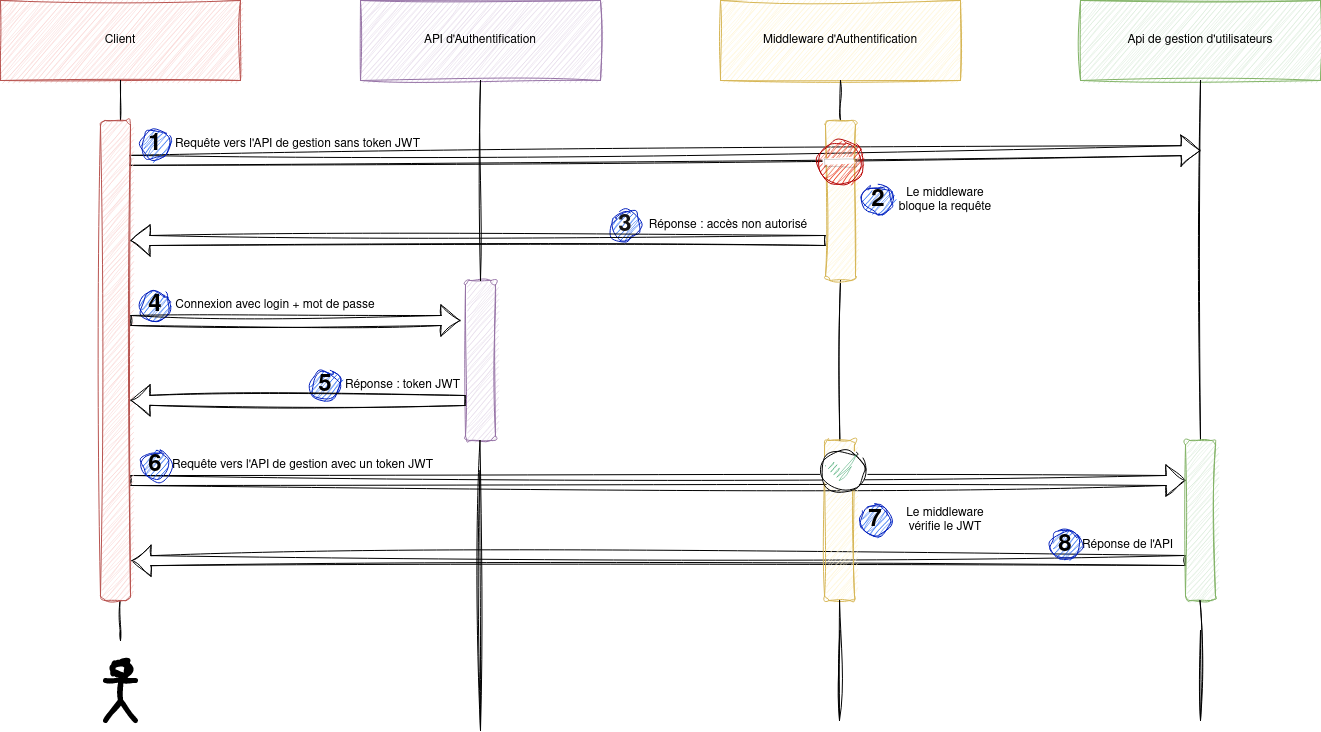

The diagram above was exported from draw.io. Its source (the exported page's mxGraphModel, read from the mxfile embedded in the PNG):
<mxGraphModel dx="1674" dy="1920" grid="1" gridSize="10" guides="1" tooltips="1" connect="1" arrows="1" fold="1" page="1" pageScale="1" pageWidth="827" pageHeight="1169" math="0" shadow="0">
  <root>
    <mxCell id="0" />
    <mxCell id="1" parent="0" />
    <mxCell id="Bi5-bl8IuxDmXKODMzO1-6" value="" style="shape=flexArrow;endArrow=classic;html=1;rounded=0;sketch=1;hachureGap=4;jiggle=2;curveFitting=1;fontFamily=Architects Daughter;fontSource=https%3A%2F%2Ffonts.googleapis.com%2Fcss%3Ffamily%3DArchitects%2BDaughter;fontSize=16;exitX=0;exitY=0.75;exitDx=0;exitDy=0;entryX=1.033;entryY=0.917;entryDx=0;entryDy=0;entryPerimeter=0;" edge="1" parent="1" source="243QyRulBXpM2tCjIqUp-44" target="243QyRulBXpM2tCjIqUp-4">
      <mxGeometry width="50" height="50" relative="1" as="geometry">
        <mxPoint x="220" y="530" as="sourcePoint" />
        <mxPoint x="220" y="520" as="targetPoint" />
      </mxGeometry>
    </mxCell>
    <mxCell id="Bi5-bl8IuxDmXKODMzO1-5" value="" style="shape=flexArrow;endArrow=classic;html=1;rounded=0;sketch=1;hachureGap=4;jiggle=2;curveFitting=1;fontFamily=Architects Daughter;fontSource=https%3A%2F%2Ffonts.googleapis.com%2Fcss%3Ffamily%3DArchitects%2BDaughter;fontSize=16;exitX=1;exitY=0.75;exitDx=0;exitDy=0;entryX=0;entryY=0.25;entryDx=0;entryDy=0;" edge="1" parent="1" source="243QyRulBXpM2tCjIqUp-4" target="243QyRulBXpM2tCjIqUp-44">
      <mxGeometry width="50" height="50" relative="1" as="geometry">
        <mxPoint x="815" y="479.5" as="sourcePoint" />
        <mxPoint x="480" y="479.5" as="targetPoint" />
      </mxGeometry>
    </mxCell>
    <mxCell id="Bi5-bl8IuxDmXKODMzO1-1" value="" style="shape=flexArrow;endArrow=classic;html=1;rounded=0;sketch=1;hachureGap=4;jiggle=2;curveFitting=1;fontFamily=Architects Daughter;fontSource=https%3A%2F%2Ffonts.googleapis.com%2Fcss%3Ffamily%3DArchitects%2BDaughter;fontSize=16;exitX=0.967;exitY=0.083;exitDx=0;exitDy=0;exitPerimeter=0;" edge="1" parent="1" source="243QyRulBXpM2tCjIqUp-4">
      <mxGeometry width="50" height="50" relative="1" as="geometry">
        <mxPoint x="260" y="126.25" as="sourcePoint" />
        <mxPoint x="1280" y="110" as="targetPoint" />
      </mxGeometry>
    </mxCell>
    <mxCell id="243QyRulBXpM2tCjIqUp-49" value="" style="endArrow=none;html=1;rounded=0;entryX=0.5;entryY=1;entryDx=0;entryDy=0;sketch=1;curveFitting=1;jiggle=2;" parent="1" edge="1">
      <mxGeometry width="50" height="50" relative="1" as="geometry">
        <mxPoint x="200" y="590" as="sourcePoint" />
        <mxPoint x="199.5" y="560" as="targetPoint" />
        <Array as="points">
          <mxPoint x="200" y="600" />
        </Array>
      </mxGeometry>
    </mxCell>
    <mxCell id="0fuMdFuiWBrqTVu0z_TD-1" value="Client" style="rounded=0;whiteSpace=wrap;html=1;rotation=0;fillColor=#f8cecc;strokeColor=#b85450;sketch=1;curveFitting=1;jiggle=2;" parent="1" vertex="1">
      <mxGeometry x="80" y="-40" width="240" height="80" as="geometry" />
    </mxCell>
    <mxCell id="243QyRulBXpM2tCjIqUp-1" value="API d'Authentification" style="rounded=0;whiteSpace=wrap;html=1;rotation=0;fillColor=#e1d5e7;strokeColor=#9673a6;sketch=1;curveFitting=1;jiggle=2;" parent="1" vertex="1">
      <mxGeometry x="440" y="-40" width="240" height="80" as="geometry" />
    </mxCell>
    <mxCell id="243QyRulBXpM2tCjIqUp-2" value="Api de gestion d'utilisateurs" style="rounded=0;whiteSpace=wrap;html=1;rotation=0;fillColor=#d5e8d4;strokeColor=#82b366;sketch=1;curveFitting=1;jiggle=2;" parent="1" vertex="1">
      <mxGeometry x="1160" y="-40" width="240" height="80" as="geometry" />
    </mxCell>
    <mxCell id="243QyRulBXpM2tCjIqUp-6" value="" style="rounded=1;whiteSpace=wrap;html=1;fillColor=#e1d5e7;strokeColor=#9673a6;sketch=1;curveFitting=1;jiggle=2;" parent="1" vertex="1">
      <mxGeometry x="545" y="240" width="30" height="160" as="geometry" />
    </mxCell>
    <mxCell id="243QyRulBXpM2tCjIqUp-7" value="Middleware d'Authentification" style="rounded=0;whiteSpace=wrap;html=1;rotation=0;fillColor=#fff2cc;strokeColor=#d6b656;sketch=1;curveFitting=1;jiggle=2;" parent="1" vertex="1">
      <mxGeometry x="800" y="-40" width="240" height="80" as="geometry" />
    </mxCell>
    <mxCell id="243QyRulBXpM2tCjIqUp-8" value="" style="endArrow=none;html=1;rounded=0;entryX=0.5;entryY=1;entryDx=0;entryDy=0;exitX=0.5;exitY=0;exitDx=0;exitDy=0;sketch=1;curveFitting=1;jiggle=2;" parent="1" source="243QyRulBXpM2tCjIqUp-6" target="243QyRulBXpM2tCjIqUp-1" edge="1">
      <mxGeometry width="50" height="50" relative="1" as="geometry">
        <mxPoint x="560" y="200" as="sourcePoint" />
        <mxPoint x="559.5" y="160" as="targetPoint" />
      </mxGeometry>
    </mxCell>
    <mxCell id="243QyRulBXpM2tCjIqUp-11" value="" style="endArrow=none;html=1;rounded=0;entryX=0.5;entryY=1;entryDx=0;entryDy=0;sketch=1;curveFitting=1;jiggle=2;" parent="1" source="243QyRulBXpM2tCjIqUp-23" target="243QyRulBXpM2tCjIqUp-7" edge="1">
      <mxGeometry width="50" height="50" relative="1" as="geometry">
        <mxPoint x="920" y="560" as="sourcePoint" />
        <mxPoint x="920" y="80" as="targetPoint" />
      </mxGeometry>
    </mxCell>
    <mxCell id="243QyRulBXpM2tCjIqUp-15" value="" style="endArrow=none;html=1;rounded=0;entryX=0.5;entryY=1;entryDx=0;entryDy=0;sketch=1;curveFitting=1;jiggle=2;" parent="1" source="243QyRulBXpM2tCjIqUp-44" target="243QyRulBXpM2tCjIqUp-2" edge="1">
      <mxGeometry width="50" height="50" relative="1" as="geometry">
        <mxPoint x="1279.5" y="560" as="sourcePoint" />
        <mxPoint x="1279.5" y="80" as="targetPoint" />
      </mxGeometry>
    </mxCell>
    <mxCell id="243QyRulBXpM2tCjIqUp-17" value="" style="endArrow=none;html=1;rounded=0;sketch=1;curveFitting=1;jiggle=2;" parent="1" edge="1">
      <mxGeometry width="50" height="50" relative="1" as="geometry">
        <mxPoint x="200" y="80" as="sourcePoint" />
        <mxPoint x="200" y="40" as="targetPoint" />
      </mxGeometry>
    </mxCell>
    <mxCell id="243QyRulBXpM2tCjIqUp-20" value="" style="endArrow=none;html=1;rounded=0;sketch=1;curveFitting=1;jiggle=2;" parent="1" edge="1">
      <mxGeometry width="50" height="50" relative="1" as="geometry">
        <mxPoint x="559.5" y="430" as="sourcePoint" />
        <mxPoint x="559.5" y="400" as="targetPoint" />
        <Array as="points">
          <mxPoint x="560" y="690" />
        </Array>
      </mxGeometry>
    </mxCell>
    <mxCell id="243QyRulBXpM2tCjIqUp-24" value="" style="endArrow=none;html=1;rounded=0;entryX=0.5;entryY=1;entryDx=0;entryDy=0;sketch=1;curveFitting=1;jiggle=2;" parent="1" source="243QyRulBXpM2tCjIqUp-42" target="243QyRulBXpM2tCjIqUp-23" edge="1">
      <mxGeometry width="50" height="50" relative="1" as="geometry">
        <mxPoint x="920" y="560" as="sourcePoint" />
        <mxPoint x="920" y="40" as="targetPoint" />
      </mxGeometry>
    </mxCell>
    <mxCell id="243QyRulBXpM2tCjIqUp-23" value="" style="rounded=1;whiteSpace=wrap;html=1;fillColor=#fff2cc;strokeColor=#d6b656;sketch=1;curveFitting=1;jiggle=2;" parent="1" vertex="1">
      <mxGeometry x="905" y="80" width="30" height="160" as="geometry" />
    </mxCell>
    <mxCell id="243QyRulBXpM2tCjIqUp-25" value="&lt;div&gt;Requête vers l'API de gestion sans token JWT&lt;/div&gt;" style="text;html=1;strokeColor=none;fillColor=none;align=center;verticalAlign=middle;whiteSpace=wrap;rounded=0;sketch=1;curveFitting=1;jiggle=2;" parent="1" vertex="1">
      <mxGeometry x="250" y="88.75" width="255" height="30" as="geometry" />
    </mxCell>
    <mxCell id="243QyRulBXpM2tCjIqUp-26" value="" style="shape=umlActor;verticalLabelPosition=bottom;verticalAlign=top;html=1;outlineConnect=0;strokeWidth=5;sketch=1;curveFitting=1;jiggle=2;" parent="1" vertex="1">
      <mxGeometry x="185" y="620" width="30" height="60" as="geometry" />
    </mxCell>
    <mxCell id="243QyRulBXpM2tCjIqUp-28" value="" style="ellipse;whiteSpace=wrap;html=1;aspect=fixed;fillColor=#e51400;fontColor=#ffffff;strokeColor=#B20000;sketch=1;curveFitting=1;jiggle=2;" parent="1" vertex="1">
      <mxGeometry x="897.5" y="100" width="45" height="45" as="geometry" />
    </mxCell>
    <mxCell id="243QyRulBXpM2tCjIqUp-29" value="" style="rounded=0;whiteSpace=wrap;html=1;strokeWidth=0;sketch=1;curveFitting=1;jiggle=2;" parent="1" vertex="1">
      <mxGeometry x="904.06" y="118.75" width="31.87" height="7.5" as="geometry" />
    </mxCell>
    <mxCell id="243QyRulBXpM2tCjIqUp-33" value="Le middleware bloque la requête " style="text;html=1;strokeColor=none;fillColor=none;align=center;verticalAlign=middle;whiteSpace=wrap;rounded=0;sketch=1;curveFitting=1;jiggle=2;" parent="1" vertex="1">
      <mxGeometry x="970.0000000000001" y="145" width="110" height="30" as="geometry" />
    </mxCell>
    <mxCell id="243QyRulBXpM2tCjIqUp-35" value="Réponse : accès non autorisé" style="text;html=1;strokeColor=none;fillColor=none;align=center;verticalAlign=middle;whiteSpace=wrap;rounded=0;sketch=1;curveFitting=1;jiggle=2;" parent="1" vertex="1">
      <mxGeometry x="717.5" y="170" width="180" height="30" as="geometry" />
    </mxCell>
    <mxCell id="243QyRulBXpM2tCjIqUp-36" value="&lt;div&gt;Connexion avec login + mot de passe&lt;br&gt;&lt;/div&gt;" style="text;html=1;strokeColor=none;fillColor=none;align=center;verticalAlign=middle;whiteSpace=wrap;rounded=0;sketch=1;curveFitting=1;jiggle=2;" parent="1" vertex="1">
      <mxGeometry x="250" y="250" width="210" height="30" as="geometry" />
    </mxCell>
    <mxCell id="243QyRulBXpM2tCjIqUp-38" value="Réponse : token JWT" style="text;html=1;strokeColor=none;fillColor=none;align=center;verticalAlign=middle;whiteSpace=wrap;rounded=0;sketch=1;curveFitting=1;jiggle=2;" parent="1" vertex="1">
      <mxGeometry x="420" y="330" width="125" height="30" as="geometry" />
    </mxCell>
    <mxCell id="243QyRulBXpM2tCjIqUp-43" value="" style="endArrow=none;html=1;rounded=0;entryX=0.5;entryY=1;entryDx=0;entryDy=0;sketch=1;curveFitting=1;jiggle=2;" parent="1" target="243QyRulBXpM2tCjIqUp-42" edge="1">
      <mxGeometry width="50" height="50" relative="1" as="geometry">
        <mxPoint x="920" y="560" as="sourcePoint" />
        <mxPoint x="920" y="240" as="targetPoint" />
      </mxGeometry>
    </mxCell>
    <mxCell id="243QyRulBXpM2tCjIqUp-42" value="" style="rounded=1;whiteSpace=wrap;html=1;fillColor=#fff2cc;strokeColor=#d6b656;sketch=1;curveFitting=1;jiggle=2;" parent="1" vertex="1">
      <mxGeometry x="904.06" y="400" width="30" height="160" as="geometry" />
    </mxCell>
    <mxCell id="243QyRulBXpM2tCjIqUp-45" value="" style="endArrow=none;html=1;rounded=0;entryX=0.5;entryY=1;entryDx=0;entryDy=0;sketch=1;curveFitting=1;jiggle=2;" parent="1" target="243QyRulBXpM2tCjIqUp-44" edge="1">
      <mxGeometry width="50" height="50" relative="1" as="geometry">
        <mxPoint x="1279.5" y="560" as="sourcePoint" />
        <mxPoint x="1280" y="40" as="targetPoint" />
      </mxGeometry>
    </mxCell>
    <mxCell id="243QyRulBXpM2tCjIqUp-44" value="" style="rounded=1;whiteSpace=wrap;html=1;fillColor=#d5e8d4;strokeColor=#82b366;sketch=1;curveFitting=1;jiggle=2;" parent="1" vertex="1">
      <mxGeometry x="1265" y="400" width="30" height="160" as="geometry" />
    </mxCell>
    <mxCell id="243QyRulBXpM2tCjIqUp-46" value="" style="endArrow=none;html=1;rounded=0;entryX=0.5;entryY=1;entryDx=0;entryDy=0;sketch=1;curveFitting=1;jiggle=2;" parent="1" target="243QyRulBXpM2tCjIqUp-42" edge="1">
      <mxGeometry width="50" height="50" relative="1" as="geometry">
        <mxPoint x="919.5" y="590" as="sourcePoint" />
        <mxPoint x="919.5" y="560" as="targetPoint" />
        <Array as="points">
          <mxPoint x="919" y="680" />
        </Array>
      </mxGeometry>
    </mxCell>
    <mxCell id="243QyRulBXpM2tCjIqUp-47" value="" style="endArrow=none;html=1;rounded=0;entryX=0.5;entryY=1;entryDx=0;entryDy=0;sketch=1;curveFitting=1;jiggle=2;" parent="1" edge="1">
      <mxGeometry width="50" height="50" relative="1" as="geometry">
        <mxPoint x="1280" y="590" as="sourcePoint" />
        <mxPoint x="1279.5" y="560" as="targetPoint" />
        <Array as="points">
          <mxPoint x="1280" y="680" />
        </Array>
      </mxGeometry>
    </mxCell>
    <mxCell id="243QyRulBXpM2tCjIqUp-57" value="Le middleware vérifie le JWT " style="text;html=1;strokeColor=none;fillColor=none;align=center;verticalAlign=middle;whiteSpace=wrap;rounded=0;sketch=1;curveFitting=1;jiggle=2;" parent="1" vertex="1">
      <mxGeometry x="970" y="465" width="110" height="30" as="geometry" />
    </mxCell>
    <mxCell id="243QyRulBXpM2tCjIqUp-58" value="&lt;div&gt;Requête vers l'API de gestion avec un token JWT&lt;/div&gt;" style="text;html=1;strokeColor=none;fillColor=none;align=center;verticalAlign=middle;whiteSpace=wrap;rounded=0;sketch=1;curveFitting=1;jiggle=2;" parent="1" vertex="1">
      <mxGeometry x="250" y="410" width="265" height="30" as="geometry" />
    </mxCell>
    <mxCell id="243QyRulBXpM2tCjIqUp-59" value="&lt;div&gt;Réponse de l'API&lt;/div&gt;" style="text;html=1;strokeColor=none;fillColor=none;align=center;verticalAlign=middle;whiteSpace=wrap;rounded=0;sketch=1;curveFitting=1;jiggle=2;" parent="1" vertex="1">
      <mxGeometry x="1150" y="490" width="115" height="30" as="geometry" />
    </mxCell>
    <mxCell id="243QyRulBXpM2tCjIqUp-60" value="&lt;font color=&quot;#000000&quot;&gt;&lt;b&gt;&lt;font style=&quot;font-size: 24px;&quot;&gt;1&lt;/font&gt;&lt;/b&gt;&lt;/font&gt;" style="ellipse;whiteSpace=wrap;html=1;aspect=fixed;fillColor=#0050ef;fontColor=#ffffff;strokeColor=#001DBC;sketch=1;curveFitting=1;jiggle=2;" parent="1" vertex="1">
      <mxGeometry x="220" y="88.75" width="30" height="30" as="geometry" />
    </mxCell>
    <mxCell id="243QyRulBXpM2tCjIqUp-65" value="&lt;font size=&quot;1&quot;&gt;&lt;b style=&quot;font-size: 24px;&quot;&gt;2&lt;/b&gt;&lt;/font&gt;" style="ellipse;whiteSpace=wrap;html=1;aspect=fixed;fillColor=#0050ef;fontColor=#000000;strokeColor=#001DBC;sketch=1;curveFitting=1;jiggle=2;" parent="1" vertex="1">
      <mxGeometry x="942.5" y="145" width="30" height="30" as="geometry" />
    </mxCell>
    <mxCell id="243QyRulBXpM2tCjIqUp-66" value="&lt;font style=&quot;font-size: 24px;&quot;&gt;&lt;b style=&quot;font-size: 24px;&quot;&gt;3&lt;/b&gt;&lt;/font&gt;" style="ellipse;whiteSpace=wrap;html=1;aspect=fixed;fillColor=#0050ef;fontColor=#141414;strokeColor=#001DBC;fontSize=24;sketch=1;curveFitting=1;jiggle=2;" parent="1" vertex="1">
      <mxGeometry x="690" y="170" width="30" height="30" as="geometry" />
    </mxCell>
    <mxCell id="243QyRulBXpM2tCjIqUp-67" value="&lt;b&gt;4&lt;/b&gt;" style="ellipse;whiteSpace=wrap;html=1;aspect=fixed;fillColor=#0050ef;fontColor=#000000;strokeColor=#001DBC;fontSize=24;sketch=1;curveFitting=1;jiggle=2;" parent="1" vertex="1">
      <mxGeometry x="220" y="250" width="30" height="30" as="geometry" />
    </mxCell>
    <mxCell id="243QyRulBXpM2tCjIqUp-68" value="&lt;b&gt;5&lt;/b&gt;" style="ellipse;whiteSpace=wrap;html=1;aspect=fixed;fillColor=#0050ef;fontColor=#000000;strokeColor=#001DBC;fontSize=24;sketch=1;curveFitting=1;jiggle=2;" parent="1" vertex="1">
      <mxGeometry x="390" y="330" width="30" height="30" as="geometry" />
    </mxCell>
    <mxCell id="243QyRulBXpM2tCjIqUp-69" value="&lt;b&gt;6&lt;/b&gt;" style="ellipse;whiteSpace=wrap;html=1;aspect=fixed;fillColor=#0050ef;fontColor=#000000;strokeColor=#001DBC;fontSize=24;sketch=1;curveFitting=1;jiggle=2;" parent="1" vertex="1">
      <mxGeometry x="220" y="410" width="30" height="30" as="geometry" />
    </mxCell>
    <mxCell id="243QyRulBXpM2tCjIqUp-71" value="&lt;font color=&quot;#000000&quot;&gt;&lt;b&gt;7&lt;/b&gt;&lt;/font&gt;" style="ellipse;whiteSpace=wrap;html=1;aspect=fixed;fillColor=#0050ef;fontColor=#ffffff;strokeColor=#001DBC;fontSize=24;sketch=1;curveFitting=1;jiggle=2;" parent="1" vertex="1">
      <mxGeometry x="940" y="465" width="30" height="30" as="geometry" />
    </mxCell>
    <mxCell id="243QyRulBXpM2tCjIqUp-72" value="&lt;b&gt;&lt;font color=&quot;#000000&quot;&gt;8&lt;/font&gt;&lt;/b&gt;" style="ellipse;whiteSpace=wrap;html=1;aspect=fixed;fillColor=#0050ef;fontColor=#ffffff;strokeColor=#001DBC;fontSize=24;sketch=1;curveFitting=1;jiggle=2;" parent="1" vertex="1">
      <mxGeometry x="1130" y="490" width="30" height="30" as="geometry" />
    </mxCell>
    <mxCell id="243QyRulBXpM2tCjIqUp-73" value="" style="ellipse;whiteSpace=wrap;html=1;sketch=1;hachureGap=4;jiggle=2;curveFitting=1;fontFamily=Architects Daughter;fontSource=https%3A%2F%2Ffonts.googleapis.com%2Fcss%3Ffamily%3DArchitects%2BDaughter;fontSize=20;" parent="1" vertex="1">
      <mxGeometry x="900" y="410" width="44.53" height="40" as="geometry" />
    </mxCell>
    <mxCell id="243QyRulBXpM2tCjIqUp-74" value="" style="sketch=1;html=1;aspect=fixed;strokeColor=none;shadow=0;align=center;fillColor=#2D9C5E;verticalAlign=top;labelPosition=center;verticalLabelPosition=bottom;shape=mxgraph.gcp2.check;curveFitting=1;jiggle=2;" parent="1" vertex="1">
      <mxGeometry x="905" y="410" width="37.5" height="30" as="geometry" />
    </mxCell>
    <mxCell id="243QyRulBXpM2tCjIqUp-4" value="" style="rounded=1;whiteSpace=wrap;html=1;fillColor=#f8cecc;strokeColor=#b85450;sketch=1;curveFitting=1;jiggle=2;" parent="1" vertex="1">
      <mxGeometry x="180" y="80" width="30" height="480" as="geometry" />
    </mxCell>
    <mxCell id="Bi5-bl8IuxDmXKODMzO1-2" value="" style="shape=flexArrow;endArrow=classic;html=1;rounded=0;sketch=1;hachureGap=4;jiggle=2;curveFitting=1;fontFamily=Architects Daughter;fontSource=https%3A%2F%2Ffonts.googleapis.com%2Fcss%3Ffamily%3DArchitects%2BDaughter;fontSize=16;exitX=0;exitY=0.75;exitDx=0;exitDy=0;entryX=1;entryY=0.25;entryDx=0;entryDy=0;" edge="1" parent="1" source="243QyRulBXpM2tCjIqUp-23" target="243QyRulBXpM2tCjIqUp-4">
      <mxGeometry width="50" height="50" relative="1" as="geometry">
        <mxPoint x="224" y="240" as="sourcePoint" />
        <mxPoint x="1295" y="230" as="targetPoint" />
      </mxGeometry>
    </mxCell>
    <mxCell id="Bi5-bl8IuxDmXKODMzO1-3" value="" style="shape=flexArrow;endArrow=classic;html=1;rounded=0;sketch=1;hachureGap=4;jiggle=2;curveFitting=1;fontFamily=Architects Daughter;fontSource=https%3A%2F%2Ffonts.googleapis.com%2Fcss%3Ffamily%3DArchitects%2BDaughter;fontSize=16;exitX=0;exitY=0.75;exitDx=0;exitDy=0;" edge="1" parent="1">
      <mxGeometry width="50" height="50" relative="1" as="geometry">
        <mxPoint x="210" y="280" as="sourcePoint" />
        <mxPoint x="540" y="280" as="targetPoint" />
      </mxGeometry>
    </mxCell>
    <mxCell id="Bi5-bl8IuxDmXKODMzO1-4" value="" style="shape=flexArrow;endArrow=classic;html=1;rounded=0;sketch=1;hachureGap=4;jiggle=2;curveFitting=1;fontFamily=Architects Daughter;fontSource=https%3A%2F%2Ffonts.googleapis.com%2Fcss%3Ffamily%3DArchitects%2BDaughter;fontSize=16;exitX=1;exitY=1;exitDx=0;exitDy=0;entryX=1;entryY=0.583;entryDx=0;entryDy=0;entryPerimeter=0;" edge="1" parent="1" source="243QyRulBXpM2tCjIqUp-38" target="243QyRulBXpM2tCjIqUp-4">
      <mxGeometry width="50" height="50" relative="1" as="geometry">
        <mxPoint x="220" y="319.5" as="sourcePoint" />
        <mxPoint x="550" y="319.5" as="targetPoint" />
      </mxGeometry>
    </mxCell>
  </root>
</mxGraphModel>